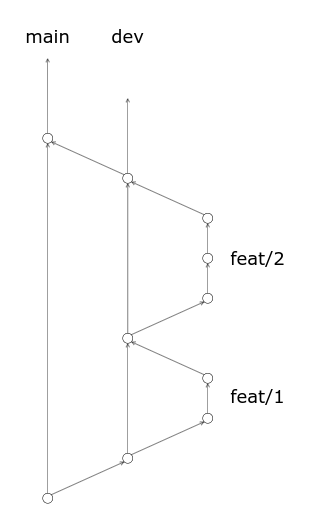

The diagram above was exported from draw.io. Its source (the exported page's mxGraphModel, read from the mxfile embedded in the PNG):
<mxGraphModel dx="3031" dy="1951" grid="1" gridSize="10" guides="1" tooltips="1" connect="1" arrows="1" fold="1" page="1" pageScale="1" pageWidth="850" pageHeight="1100" math="0" shadow="0">
  <root>
    <mxCell id="0" />
    <mxCell id="1" parent="0" />
    <mxCell id="qRy3Z2XGCOX3AdQge6FY-1" value="" style="ellipse;whiteSpace=wrap;html=1;" vertex="1" parent="1">
      <mxGeometry x="470" y="870" width="20" height="20" as="geometry" />
    </mxCell>
    <mxCell id="qRy3Z2XGCOX3AdQge6FY-2" value="" style="ellipse;whiteSpace=wrap;html=1;" vertex="1" parent="1">
      <mxGeometry x="470" y="790" width="20" height="20" as="geometry" />
    </mxCell>
    <mxCell id="qRy3Z2XGCOX3AdQge6FY-3" value="" style="ellipse;whiteSpace=wrap;html=1;" vertex="1" parent="1">
      <mxGeometry x="470" y="630" width="20" height="20" as="geometry" />
    </mxCell>
    <mxCell id="qRy3Z2XGCOX3AdQge6FY-4" value="" style="ellipse;whiteSpace=wrap;html=1;" vertex="1" parent="1">
      <mxGeometry x="470" y="550" width="20" height="20" as="geometry" />
    </mxCell>
    <mxCell id="qRy3Z2XGCOX3AdQge6FY-5" value="" style="ellipse;whiteSpace=wrap;html=1;" vertex="1" parent="1">
      <mxGeometry x="310" y="710" width="20" height="20" as="geometry" />
    </mxCell>
    <mxCell id="qRy3Z2XGCOX3AdQge6FY-6" value="" style="ellipse;whiteSpace=wrap;html=1;" vertex="1" parent="1">
      <mxGeometry x="310" y="950" width="20" height="20" as="geometry" />
    </mxCell>
    <mxCell id="qRy3Z2XGCOX3AdQge6FY-7" value="" style="ellipse;whiteSpace=wrap;html=1;" vertex="1" parent="1">
      <mxGeometry x="470" y="470" width="20" height="20" as="geometry" />
    </mxCell>
    <mxCell id="qRy3Z2XGCOX3AdQge6FY-8" value="" style="ellipse;whiteSpace=wrap;html=1;" vertex="1" parent="1">
      <mxGeometry x="310" y="390" width="20" height="20" as="geometry" />
    </mxCell>
    <mxCell id="qRy3Z2XGCOX3AdQge6FY-9" value="" style="endArrow=open;html=1;rounded=0;exitX=1;exitY=0;exitDx=0;exitDy=0;entryX=0;entryY=1;entryDx=0;entryDy=0;endFill=0;" edge="1" parent="1" source="qRy3Z2XGCOX3AdQge6FY-6" target="qRy3Z2XGCOX3AdQge6FY-1">
      <mxGeometry width="50" height="50" relative="1" as="geometry">
        <mxPoint x="420" y="810" as="sourcePoint" />
        <mxPoint x="470" y="760" as="targetPoint" />
      </mxGeometry>
    </mxCell>
    <mxCell id="qRy3Z2XGCOX3AdQge6FY-10" value="" style="endArrow=open;html=1;rounded=0;exitX=0.5;exitY=0;exitDx=0;exitDy=0;entryX=0.5;entryY=1;entryDx=0;entryDy=0;endFill=0;" edge="1" parent="1" source="qRy3Z2XGCOX3AdQge6FY-1" target="qRy3Z2XGCOX3AdQge6FY-2">
      <mxGeometry width="50" height="50" relative="1" as="geometry">
        <mxPoint x="410" y="700" as="sourcePoint" />
        <mxPoint x="460" y="650" as="targetPoint" />
      </mxGeometry>
    </mxCell>
    <mxCell id="qRy3Z2XGCOX3AdQge6FY-11" value="" style="endArrow=open;html=1;rounded=0;exitX=0;exitY=0;exitDx=0;exitDy=0;entryX=1;entryY=1;entryDx=0;entryDy=0;endFill=0;" edge="1" parent="1" source="qRy3Z2XGCOX3AdQge6FY-2" target="qRy3Z2XGCOX3AdQge6FY-5">
      <mxGeometry width="50" height="50" relative="1" as="geometry">
        <mxPoint x="490" y="880" as="sourcePoint" />
        <mxPoint x="490" y="820" as="targetPoint" />
      </mxGeometry>
    </mxCell>
    <mxCell id="qRy3Z2XGCOX3AdQge6FY-12" value="" style="endArrow=open;html=1;rounded=0;exitX=1;exitY=0;exitDx=0;exitDy=0;entryX=0;entryY=1;entryDx=0;entryDy=0;endFill=0;" edge="1" parent="1" source="qRy3Z2XGCOX3AdQge6FY-5" target="qRy3Z2XGCOX3AdQge6FY-3">
      <mxGeometry width="50" height="50" relative="1" as="geometry">
        <mxPoint x="482.92893218813447" y="802.9289321881347" as="sourcePoint" />
        <mxPoint x="417.07106781186553" y="737.0710678118655" as="targetPoint" />
      </mxGeometry>
    </mxCell>
    <mxCell id="qRy3Z2XGCOX3AdQge6FY-13" value="" style="endArrow=open;html=1;rounded=0;exitX=0.5;exitY=0;exitDx=0;exitDy=0;entryX=0.5;entryY=1;entryDx=0;entryDy=0;endFill=0;" edge="1" parent="1" source="qRy3Z2XGCOX3AdQge6FY-3" target="qRy3Z2XGCOX3AdQge6FY-4">
      <mxGeometry width="50" height="50" relative="1" as="geometry">
        <mxPoint x="417.07106781186553" y="722.9289321881347" as="sourcePoint" />
        <mxPoint x="482.92893218813447" y="657.0710678118653" as="targetPoint" />
      </mxGeometry>
    </mxCell>
    <mxCell id="qRy3Z2XGCOX3AdQge6FY-14" value="" style="endArrow=open;html=1;rounded=0;exitX=0.5;exitY=0;exitDx=0;exitDy=0;entryX=0.5;entryY=1;entryDx=0;entryDy=0;endFill=0;" edge="1" parent="1" source="qRy3Z2XGCOX3AdQge6FY-4" target="qRy3Z2XGCOX3AdQge6FY-7">
      <mxGeometry width="50" height="50" relative="1" as="geometry">
        <mxPoint x="490" y="640.0000000000001" as="sourcePoint" />
        <mxPoint x="490" y="580" as="targetPoint" />
      </mxGeometry>
    </mxCell>
    <mxCell id="qRy3Z2XGCOX3AdQge6FY-15" value="" style="endArrow=open;html=1;rounded=0;exitX=0;exitY=0;exitDx=0;exitDy=0;entryX=1;entryY=1;entryDx=0;entryDy=0;endFill=0;" edge="1" parent="1" source="qRy3Z2XGCOX3AdQge6FY-7" target="qRy3Z2XGCOX3AdQge6FY-8">
      <mxGeometry width="50" height="50" relative="1" as="geometry">
        <mxPoint x="490" y="560" as="sourcePoint" />
        <mxPoint x="490" y="500" as="targetPoint" />
      </mxGeometry>
    </mxCell>
    <mxCell id="qRy3Z2XGCOX3AdQge6FY-16" value="" style="endArrow=open;html=1;rounded=0;exitX=0.5;exitY=0;exitDx=0;exitDy=0;entryX=0.5;entryY=1;entryDx=0;entryDy=0;endFill=0;" edge="1" parent="1" source="qRy3Z2XGCOX3AdQge6FY-6" target="qRy3Z2XGCOX3AdQge6FY-5">
      <mxGeometry width="50" height="50" relative="1" as="geometry">
        <mxPoint x="417.07106781186576" y="962.9289321881347" as="sourcePoint" />
        <mxPoint x="482.92893218813424" y="897.0710678118658" as="targetPoint" />
      </mxGeometry>
    </mxCell>
    <mxCell id="qRy3Z2XGCOX3AdQge6FY-17" value="" style="endArrow=open;html=1;rounded=0;exitX=0.5;exitY=0;exitDx=0;exitDy=0;entryX=0.5;entryY=1;entryDx=0;entryDy=0;endFill=0;" edge="1" parent="1" source="qRy3Z2XGCOX3AdQge6FY-5" target="qRy3Z2XGCOX3AdQge6FY-8">
      <mxGeometry width="50" height="50" relative="1" as="geometry">
        <mxPoint x="410" y="960" as="sourcePoint" />
        <mxPoint x="410" y="740" as="targetPoint" />
      </mxGeometry>
    </mxCell>
    <mxCell id="qRy3Z2XGCOX3AdQge6FY-20" value="" style="ellipse;whiteSpace=wrap;html=1;" vertex="1" parent="1">
      <mxGeometry x="150" y="310" width="20" height="20" as="geometry" />
    </mxCell>
    <mxCell id="qRy3Z2XGCOX3AdQge6FY-21" value="" style="endArrow=open;html=1;rounded=0;exitX=0;exitY=0;exitDx=0;exitDy=0;entryX=1;entryY=1;entryDx=0;entryDy=0;endFill=0;" edge="1" parent="1" source="qRy3Z2XGCOX3AdQge6FY-8" target="qRy3Z2XGCOX3AdQge6FY-20">
      <mxGeometry width="50" height="50" relative="1" as="geometry">
        <mxPoint x="482.9289321881347" y="482.9289321881346" as="sourcePoint" />
        <mxPoint x="417.0710678118653" y="417.0710678118654" as="targetPoint" />
      </mxGeometry>
    </mxCell>
    <mxCell id="qRy3Z2XGCOX3AdQge6FY-22" value="" style="ellipse;whiteSpace=wrap;html=1;" vertex="1" parent="1">
      <mxGeometry x="150" y="1030" width="20" height="20" as="geometry" />
    </mxCell>
    <mxCell id="qRy3Z2XGCOX3AdQge6FY-23" value="" style="endArrow=open;html=1;rounded=0;exitX=1;exitY=0;exitDx=0;exitDy=0;entryX=0;entryY=1;entryDx=0;entryDy=0;endFill=0;" edge="1" parent="1" source="qRy3Z2XGCOX3AdQge6FY-22" target="qRy3Z2XGCOX3AdQge6FY-6">
      <mxGeometry width="50" height="50" relative="1" as="geometry">
        <mxPoint x="380.00106781186577" y="1045.8589321881343" as="sourcePoint" />
        <mxPoint x="445.858932188192" y="980.0010678118081" as="targetPoint" />
      </mxGeometry>
    </mxCell>
    <mxCell id="qRy3Z2XGCOX3AdQge6FY-24" value="" style="endArrow=open;html=1;rounded=0;exitX=0.5;exitY=0;exitDx=0;exitDy=0;entryX=0.5;entryY=1;entryDx=0;entryDy=0;endFill=0;" edge="1" parent="1" source="qRy3Z2XGCOX3AdQge6FY-22" target="qRy3Z2XGCOX3AdQge6FY-20">
      <mxGeometry width="50" height="50" relative="1" as="geometry">
        <mxPoint x="150.00106781186577" y="855.8589321881343" as="sourcePoint" />
        <mxPoint x="215.85893218813425" y="790.0010678118658" as="targetPoint" />
      </mxGeometry>
    </mxCell>
    <mxCell id="qRy3Z2XGCOX3AdQge6FY-27" value="" style="endArrow=open;html=1;rounded=0;exitX=0.5;exitY=0;exitDx=0;exitDy=0;endFill=0;" edge="1" parent="1" source="qRy3Z2XGCOX3AdQge6FY-8">
      <mxGeometry width="50" height="50" relative="1" as="geometry">
        <mxPoint x="319.66" y="380" as="sourcePoint" />
        <mxPoint x="320" y="240" as="targetPoint" />
      </mxGeometry>
    </mxCell>
    <mxCell id="qRy3Z2XGCOX3AdQge6FY-28" value="" style="endArrow=open;html=1;rounded=0;exitX=0.5;exitY=0;exitDx=0;exitDy=0;endFill=0;" edge="1" parent="1" source="qRy3Z2XGCOX3AdQge6FY-20">
      <mxGeometry width="50" height="50" relative="1" as="geometry">
        <mxPoint x="159.8" y="310" as="sourcePoint" />
        <mxPoint x="159.8" y="160" as="targetPoint" />
      </mxGeometry>
    </mxCell>
    <mxCell id="qRy3Z2XGCOX3AdQge6FY-29" value="&lt;font style=&quot;font-size: 36px;&quot; face=&quot;Verdana&quot;&gt;dev&lt;/font&gt;" style="text;html=1;strokeColor=none;fillColor=none;align=center;verticalAlign=middle;whiteSpace=wrap;rounded=0;" vertex="1" parent="1">
      <mxGeometry x="290" y="100" width="60" height="30" as="geometry" />
    </mxCell>
    <mxCell id="qRy3Z2XGCOX3AdQge6FY-30" value="&lt;font style=&quot;font-size: 36px;&quot; face=&quot;Verdana&quot;&gt;main&lt;/font&gt;" style="text;html=1;strokeColor=none;fillColor=none;align=center;verticalAlign=middle;whiteSpace=wrap;rounded=0;" vertex="1" parent="1">
      <mxGeometry x="130" y="100" width="60" height="30" as="geometry" />
    </mxCell>
    <mxCell id="qRy3Z2XGCOX3AdQge6FY-31" value="&lt;font style=&quot;font-size: 36px;&quot; face=&quot;Verdana&quot;&gt;feat/2&lt;/font&gt;" style="text;html=1;strokeColor=none;fillColor=none;align=center;verticalAlign=middle;whiteSpace=wrap;rounded=0;" vertex="1" parent="1">
      <mxGeometry x="550" y="545" width="60" height="30" as="geometry" />
    </mxCell>
    <mxCell id="qRy3Z2XGCOX3AdQge6FY-32" value="&lt;font style=&quot;font-size: 36px;&quot; face=&quot;Verdana&quot;&gt;feat/1&lt;/font&gt;" style="text;html=1;strokeColor=none;fillColor=none;align=center;verticalAlign=middle;whiteSpace=wrap;rounded=0;" vertex="1" parent="1">
      <mxGeometry x="550" y="820" width="60" height="30" as="geometry" />
    </mxCell>
  </root>
</mxGraphModel>